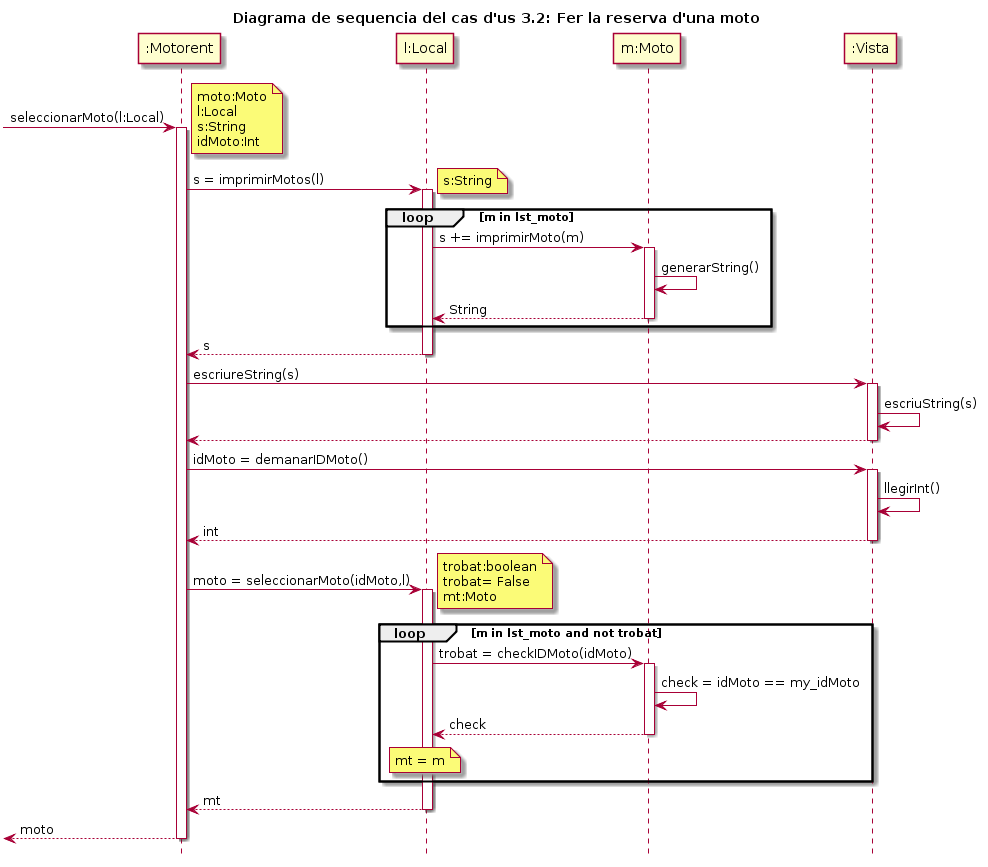

The diagram above was rendered by PlantUML. Its source (embedded in the PNG):
@startuml
hide footbox
title Diagrama de sequencia del cas d'us 3.2: Fer la reserva d'una moto
->":Motorent":seleccionarMoto(l:Local)
activate ":Motorent"
note right
    moto:Moto
    l:Local
    s:String
    idMoto:Int
end note
":Motorent"->"l:Local": s = imprimirMotos(l)
activate "l:Local"
note right
    s:String
end note
loop m in lst_moto
"l:Local" -> "m:Moto": s += imprimirMoto(m)
activate "m:Moto"
"m:Moto"->"m:Moto":generarString()
"l:Local"<--"m:Moto": String
deactivate "m:Moto"
end loop
":Motorent"<--"l:Local": s
deactivate "l:Local"

":Motorent"->":Vista": escriureString(s)
activate ":Vista"
":Vista"->":Vista":escriuString(s)
":Motorent"<--":Vista"
deactivate ":Vista"
":Motorent"->":Vista": idMoto = demanarIDMoto()
activate ":Vista"
":Vista"->":Vista":llegirInt()
":Motorent"<--":Vista": int
deactivate ":Vista"

":Motorent"->"l:Local": moto = seleccionarMoto(idMoto,l)
activate "l:Local"
note right
    trobat:boolean
    trobat= False
    mt:Moto
end note
loop m in lst_moto and not trobat
"l:Local"->"m:Moto": trobat = checkIDMoto(idMoto)
activate "m:Moto"
"m:Moto"->"m:Moto": check = idMoto == my_idMoto
"l:Local"<--"m:Moto":check
deactivate "m:Moto"
note over "l:Local"
    mt = m
end note
end loop
":Motorent"<--"l:Local": mt
deactivate "l:Local"
<--":Motorent": moto
deactivate ":Motorent"
@enduml